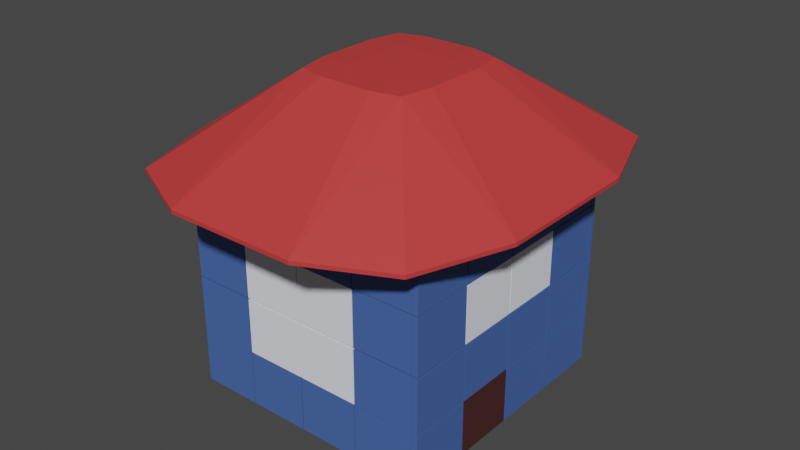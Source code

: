 # Source: house05.blend  (saved by Blender 2.81.16; exported with 4.5.12 LTS)
import bpy
from mathutils import Matrix  # noqa: F401  (used for matrix-valued properties, if any)

bpy.ops.wm.read_factory_settings(use_empty=True)
scene = bpy.context.scene
scene.name = 'Scene'

# ---- collections
col_collection = bpy.data.collections.new('Collection'); scene.collection.children.link(col_collection)

# ---- materials (node trees are filled in below, after node groups)
mat_door = bpy.data.materials.new('Door')
mat_door.use_transparent_shadow = False
mat_house = bpy.data.materials.new('House')
mat_house.use_transparent_shadow = False
mat_window = bpy.data.materials.new('Window')
mat_window.use_transparent_shadow = False
mat_roof = bpy.data.materials.new('Roof')
mat_roof.use_transparent_shadow = False

# ---- material node trees
mat_door.use_nodes = True; mat_door.node_tree.nodes.clear()
_N = mat_door.node_tree.nodes; _L = mat_door.node_tree.links
n0 = _N.new('ShaderNodeOutputMaterial'); n0.name = 'Material Output'; n0.location = (300, 300)
n1 = _N.new('ShaderNodeBsdfPrincipled'); n1.name = 'Principled BSDF'; n1.location = (10, 300)
n1.distribution = 'GGX'
n1.subsurface_method = 'BURLEY'
n1.inputs[0].default_value = (0.06681, 0.02014, 0.01848, 1.0)
n1.inputs[3].default_value = 1.45
n1.inputs[27].default_value = (0.0, 0.0, 0.0, 1.0)
n1.inputs[28].default_value = 1.0
_L.new(n1.outputs[0], n0.inputs[0])
n0.is_active_output = True
mat_house.use_nodes = True; mat_house.node_tree.nodes.clear()
_N = mat_house.node_tree.nodes; _L = mat_house.node_tree.links
n0 = _N.new('ShaderNodeOutputMaterial'); n0.name = 'Material Output'; n0.location = (300, 300)
n1 = _N.new('ShaderNodeBsdfPrincipled'); n1.name = 'Principled BSDF'; n1.location = (10, 300)
n1.distribution = 'GGX'
n1.subsurface_method = 'BURLEY'
n1.inputs[0].default_value = (0.06075, 0.1286, 0.3931, 1.0)
n1.inputs[3].default_value = 1.45
n1.inputs[27].default_value = (0.0, 0.0, 0.0, 1.0)
n1.inputs[28].default_value = 1.0
_L.new(n1.outputs[0], n0.inputs[0])
n0.is_active_output = True
mat_window.use_nodes = True; mat_window.node_tree.nodes.clear()
_N = mat_window.node_tree.nodes; _L = mat_window.node_tree.links
n0 = _N.new('ShaderNodeOutputMaterial'); n0.name = 'Material Output'; n0.location = (300, 300)
n1 = _N.new('ShaderNodeBsdfPrincipled'); n1.name = 'Principled BSDF'; n1.location = (10, 300)
n1.distribution = 'GGX'
n1.subsurface_method = 'BURLEY'
n1.inputs[0].default_value = (0.8761, 0.9062, 1.0, 1.0)
n1.inputs[3].default_value = 1.45
n1.inputs[27].default_value = (0.0, 0.0, 0.0, 1.0)
n1.inputs[28].default_value = 1.0
_L.new(n1.outputs[0], n0.inputs[0])
n0.is_active_output = True
mat_roof.use_nodes = True; mat_roof.node_tree.nodes.clear()
_N = mat_roof.node_tree.nodes; _L = mat_roof.node_tree.links
n0 = _N.new('ShaderNodeOutputMaterial'); n0.name = 'Material Output'; n0.location = (300, 300)
n1 = _N.new('ShaderNodeBsdfPrincipled'); n1.name = 'Principled BSDF'; n1.location = (10, 300)
n1.distribution = 'GGX'
n1.subsurface_method = 'BURLEY'
n1.inputs[0].default_value = (0.6038, 0.04497, 0.04497, 1.0)
n1.inputs[3].default_value = 1.45
n1.inputs[27].default_value = (0.0, 0.0, 0.0, 1.0)
n1.inputs[28].default_value = 1.0
_L.new(n1.outputs[0], n0.inputs[0])
n0.is_active_output = True

# ---- world
world_world = bpy.data.worlds.new('World'); scene.world = world_world
world_world.use_nodes = True; world_world.node_tree.nodes.clear()
_N = world_world.node_tree.nodes; _L = world_world.node_tree.links
n0 = _N.new('ShaderNodeOutputWorld'); n0.name = 'World Output'; n0.location = (300, 300)
n1 = _N.new('ShaderNodeBackground'); n1.name = 'Background'; n1.location = (10, 300)
n1.inputs[0].default_value = (0.05088, 0.05088, 0.05088, 1.0)
_L.new(n1.outputs[0], n0.inputs[0])
n0.is_active_output = True
world_world.color = (0.05088, 0.05088, 0.05088)
world_world.use_sun_shadow = False
world_world.sun_shadow_jitter_overblur = 0.0

# ---- meshes
me_cube_034 = bpy.data.meshes.new('Cube.034')
me_cube_034.from_pydata([(2.162, -1.131, -2.228), (2.162, -1.131, -1.285), (2.058, -1.131, -2.228), (2.058, -1.131, -1.285), (2.162, -0.06965, -2.228), (2.162, -0.06965, -1.285), (2.058, -0.06965, -2.228), (2.058, -0.06965, -1.285), (1.008, -2.204, -2.228), (1.008, -2.204, -1.285), (1.008, -2.098, -2.228), (1.008, -2.098, -1.285), (2.053, -2.204, -2.228), (2.053, -2.204, -1.285), (2.053, -2.098, -2.228), (2.053, -2.098, -1.285), (-0.04869, -2.204, -2.228), (-0.04869, -2.204, -1.285), (-0.04869, -2.098, -2.228), (-0.04869, -2.098, -1.285), (0.996, -2.204, -2.228), (0.996, -2.204, -1.285), (0.996, -2.098, -2.228), (0.996, -2.098, -1.285), (-1.109, -2.204, -2.228), (-1.109, -2.204, -1.285), (-1.109, -2.098, -2.228), (-1.109, -2.098, -1.285), (-0.06469, -2.204, -2.228), (-0.06469, -2.204, -1.285), (-0.06469, -2.098, -2.228), (-0.06469, -2.098, -1.285), (-2.166, -2.204, -2.228), (-2.166, -2.204, -1.285), (-2.166, -2.098, -2.228), (-2.166, -2.098, -1.285), (-1.121, -2.204, -2.228), (-1.121, -2.204, -1.285), (-1.121, -2.098, -2.228), (-1.121, -2.098, -1.285), (1.008, -2.204, -1.268), (1.008, -2.204, -0.3245), (1.008, -2.098, -1.268), (1.008, -2.098, -0.3245), (2.053, -2.204, -1.268), (2.053, -2.204, -0.3245), (2.053, -2.098, -1.268), (2.053, -2.098, -0.3245), (-0.04869, -2.204, -1.268), (-0.04869, -2.204, -0.3245), (-0.04869, -2.098, -1.268), (-0.04869, -2.098, -0.3245), (0.996, -2.204, -1.268), (0.996, -2.204, -0.3245), (0.996, -2.098, -1.268), (0.996, -2.098, -0.3245), (-1.109, -2.204, -1.268), (-1.109, -2.204, -0.3245), (-1.109, -2.098, -1.268), (-1.109, -2.098, -0.3245), (-0.06469, -2.204, -1.268), (-0.06469, -2.204, -0.3245), (-0.06469, -2.098, -1.268), (-0.06469, -2.098, -0.3245), (-2.166, -2.204, -1.268), (-2.166, -2.204, -0.3245), (-2.166, -2.098, -1.268), (-2.166, -2.098, -0.3245), (-1.121, -2.204, -1.268), (-1.121, -2.204, -0.3245), (-1.121, -2.098, -1.268), (-1.121, -2.098, -0.3245), (1.008, -2.204, -0.2946), (1.008, -2.204, 0.6492), (1.008, -2.098, -0.2946), (1.008, -2.098, 0.6492), (2.053, -2.204, -0.2946), (2.053, -2.204, 0.6492), (2.053, -2.098, -0.2946), (2.053, -2.098, 0.6492), (-0.04869, -2.204, -0.2946), (-0.04869, -2.204, 0.6492), (-0.04869, -2.098, -0.2946), (-0.04869, -2.098, 0.6492), (0.996, -2.204, -0.2946), (0.996, -2.204, 0.6492), (0.996, -2.098, -0.2946), (0.996, -2.098, 0.6492), (-1.109, -2.204, -0.2946), (-1.109, -2.204, 0.6492), (-1.109, -2.098, -0.2946), (-1.109, -2.098, 0.6492), (-0.06469, -2.204, -0.2946), (-0.06469, -2.204, 0.6492), (-0.06469, -2.098, -0.2946), (-0.06469, -2.098, 0.6492), (-2.166, -2.204, -0.2946), (-2.166, -2.204, 0.6492), (-2.166, -2.098, -0.2946), (-2.166, -2.098, 0.6492), (-1.121, -2.204, -0.2946), (-1.121, -2.204, 0.6492), (-1.121, -2.098, -0.2946), (-1.121, -2.098, 0.6492), (1.008, -2.204, 0.6655), (1.008, -2.204, 1.609), (1.008, -2.098, 0.6655), (1.008, -2.098, 1.609), (2.053, -2.204, 0.6655), (2.053, -2.204, 1.609), (2.053, -2.098, 0.6655), (2.053, -2.098, 1.609), (-0.04869, -2.204, 0.6655), (-0.04869, -2.204, 1.609), (-0.04869, -2.098, 0.6655), (-0.04869, -2.098, 1.609), (0.996, -2.204, 0.6655), (0.996, -2.204, 1.609), (0.996, -2.098, 0.6655), (0.996, -2.098, 1.609), (-1.109, -2.204, 0.6655), (-1.109, -2.204, 1.609), (-1.109, -2.098, 0.6655), (-1.109, -2.098, 1.609), (-0.06469, -2.204, 0.6655), (-0.06469, -2.204, 1.609), (-0.06469, -2.098, 0.6655), (-0.06469, -2.098, 1.609), (-2.166, -2.204, 0.6655), (-2.166, -2.204, 1.609), (-2.166, -2.098, 0.6655), (-2.166, -2.098, 1.609), (-1.121, -2.204, 0.6655), (-1.121, -2.204, 1.609), (-1.121, -2.098, 0.6655), (-1.121, -2.098, 1.609), (2.162, 1.02, -2.228), (2.162, 1.02, -1.285), (2.058, 1.02, -2.228), (2.058, 1.02, -1.285), (2.162, 2.081, -2.228), (2.162, 2.081, -1.285), (2.058, 2.081, -2.228), (2.058, 2.081, -1.285), (2.162, -0.0534, -2.228), (2.162, -0.0534, -1.285), (2.058, -0.0534, -2.228), (2.058, -0.0534, -1.285), (2.162, 1.007, -2.228), (2.162, 1.007, -1.285), (2.058, 1.007, -2.228), (2.058, 1.007, -1.285), (2.162, -2.204, -2.228), (2.162, -2.204, -1.285), (2.058, -2.204, -2.228), (2.058, -2.204, -1.285), (2.162, -1.143, -2.228), (2.162, -1.143, -1.285), (2.058, -1.143, -2.228), (2.058, -1.143, -1.285), (2.162, 1.02, -1.268), (2.162, 1.02, -0.3245), (2.058, 1.02, -1.268), (2.058, 1.02, -0.3245), (2.162, 2.081, -1.268), (2.162, 2.081, -0.3245), (2.058, 2.081, -1.268), (2.058, 2.081, -0.3245), (2.162, -0.0534, -1.268), (2.162, -0.0534, -0.3245), (2.058, -0.0534, -1.268), (2.058, -0.0534, -0.3245), (2.162, 1.007, -1.268), (2.162, 1.007, -0.3245), (2.058, 1.007, -1.268), (2.058, 1.007, -0.3245), (2.162, -1.131, -1.268), (2.162, -1.131, -0.3245), (2.058, -1.131, -1.268), (2.058, -1.131, -0.3245), (2.162, -0.06965, -1.268), (2.162, -0.06965, -0.3245), (2.058, -0.06965, -1.268), (2.058, -0.06965, -0.3245), (2.162, -2.204, -1.268), (2.162, -2.204, -0.3245), (2.058, -2.204, -1.268), (2.058, -2.204, -0.3245), (2.162, -1.143, -1.268), (2.162, -1.143, -0.3245), (2.058, -1.143, -1.268), (2.058, -1.143, -0.3245), (2.162, 1.02, -0.2946), (2.162, 1.02, 0.6492), (2.058, 1.02, -0.2946), (2.058, 1.02, 0.6492), (2.162, 2.081, -0.2946), (2.162, 2.081, 0.6492), (2.058, 2.081, -0.2946), (2.058, 2.081, 0.6492), (2.162, -0.0534, -0.2946), (2.162, -0.0534, 0.6492), (2.058, -0.0534, -0.2946), (2.058, -0.0534, 0.6492), (2.162, 1.007, -0.2946), (2.162, 1.007, 0.6492), (2.058, 1.007, -0.2946), (2.058, 1.007, 0.6492), (2.162, -1.131, -0.2946), (2.162, -1.131, 0.6492), (2.058, -1.131, -0.2946), (2.058, -1.131, 0.6492), (2.162, -0.06965, -0.2946), (2.162, -0.06965, 0.6492), (2.058, -0.06965, -0.2946), (2.058, -0.06965, 0.6492), (2.162, -2.204, -0.2946), (2.162, -2.204, 0.6492), (2.058, -2.204, -0.2946), (2.058, -2.204, 0.6492), (2.162, -1.143, -0.2946), (2.162, -1.143, 0.6492), (2.058, -1.143, -0.2946), (2.058, -1.143, 0.6492), (2.162, 1.02, 0.6655), (2.162, 1.02, 1.609), (2.058, 1.02, 0.6655), (2.058, 1.02, 1.609), (2.162, 2.081, 0.6655), (2.162, 2.081, 1.609), (2.058, 2.081, 0.6655), (2.058, 2.081, 1.609), (2.162, -0.0534, 0.6655), (2.162, -0.0534, 1.609), (2.058, -0.0534, 0.6655), (2.058, -0.0534, 1.609), (2.162, 1.007, 0.6655), (2.162, 1.007, 1.609), (2.058, 1.007, 0.6655), (2.058, 1.007, 1.609), (2.162, -1.131, 0.6655), (2.162, -1.131, 1.609), (2.058, -1.131, 0.6655), (2.058, -1.131, 1.609), (2.162, -0.06965, 0.6655), (2.162, -0.06965, 1.609), (2.058, -0.06965, 0.6655), (2.058, -0.06965, 1.609), (2.162, -2.204, 0.6655), (2.162, -2.204, 1.609), (2.058, -2.204, 0.6655), (2.058, -2.204, 1.609), (2.162, -1.143, 0.6655), (2.162, -1.143, 1.609), (2.058, -1.143, 0.6655), (2.058, -1.143, 1.609), (-1.012, 2.202, -2.228), (-1.012, 2.202, -1.285), (-1.012, 2.096, -2.228), (-1.012, 2.096, -1.285), (-2.057, 2.202, -2.228), (-2.057, 2.202, -1.285), (-2.057, 2.096, -2.228), (-2.057, 2.096, -1.285), (0.04479, 2.202, -2.228), (0.04479, 2.202, -1.285), (0.04479, 2.096, -2.228), (0.04479, 2.096, -1.285), (-0.9999, 2.202, -2.228), (-0.9999, 2.202, -1.285), (-0.9999, 2.096, -2.228), (-0.9999, 2.096, -1.285), (1.105, 2.202, -2.228), (1.105, 2.202, -1.285), (1.105, 2.096, -2.228), (1.105, 2.096, -1.285), (0.06079, 2.202, -2.228), (0.06079, 2.202, -1.285), (0.06079, 2.096, -2.228), (0.06079, 2.096, -1.285), (2.162, 2.202, -2.228), (2.162, 2.202, -1.285), (2.162, 2.096, -2.228), (2.162, 2.096, -1.285), (1.118, 2.202, -2.228), (1.118, 2.202, -1.285), (1.118, 2.096, -2.228), (1.118, 2.096, -1.285), (-1.012, 2.202, -1.268), (-1.012, 2.202, -0.3245), (-1.012, 2.096, -1.268), (-1.012, 2.096, -0.3245), (-2.057, 2.202, -1.268), (-2.057, 2.202, -0.3245), (-2.057, 2.096, -1.268), (-2.057, 2.096, -0.3245), (0.04479, 2.202, -1.268), (0.04479, 2.202, -0.3245), (0.04479, 2.096, -1.268), (0.04479, 2.096, -0.3245), (-0.9999, 2.202, -1.268), (-0.9999, 2.202, -0.3245), (-0.9999, 2.096, -1.268), (-0.9999, 2.096, -0.3245), (1.105, 2.202, -1.268), (1.105, 2.202, -0.3245), (1.105, 2.096, -1.268), (1.105, 2.096, -0.3245), (0.06079, 2.202, -1.268), (0.06079, 2.202, -0.3245), (0.06079, 2.096, -1.268), (0.06079, 2.096, -0.3245), (2.162, 2.202, -1.268), (2.162, 2.202, -0.3245), (2.162, 2.096, -1.268), (2.162, 2.096, -0.3245), (1.118, 2.202, -1.268), (1.118, 2.202, -0.3245), (1.118, 2.096, -1.268), (1.118, 2.096, -0.3245), (-1.012, 2.202, -0.2946), (-1.012, 2.202, 0.6492), (-1.012, 2.096, -0.2946), (-1.012, 2.096, 0.6492), (-2.057, 2.202, -0.2946), (-2.057, 2.202, 0.6492), (-2.057, 2.096, -0.2946), (-2.057, 2.096, 0.6492), (0.04479, 2.202, -0.2946), (0.04479, 2.202, 0.6492), (0.04479, 2.096, -0.2946), (0.04479, 2.096, 0.6492), (-0.9999, 2.202, -0.2946), (-0.9999, 2.202, 0.6492), (-0.9999, 2.096, -0.2946), (-0.9999, 2.096, 0.6492), (1.105, 2.202, -0.2946), (1.105, 2.202, 0.6492), (1.105, 2.096, -0.2946), (1.105, 2.096, 0.6492), (0.06079, 2.202, -0.2946), (0.06079, 2.202, 0.6492), (0.06079, 2.096, -0.2946), (0.06079, 2.096, 0.6492), (2.162, 2.202, -0.2946), (2.162, 2.202, 0.6492), (2.162, 2.096, -0.2946), (2.162, 2.096, 0.6492), (1.118, 2.202, -0.2946), (1.118, 2.202, 0.6492), (1.118, 2.096, -0.2946), (1.118, 2.096, 0.6492), (-1.012, 2.202, 0.6655), (-1.012, 2.202, 1.609), (-1.012, 2.096, 0.6655), (-1.012, 2.096, 1.609), (-2.057, 2.202, 0.6655), (-2.057, 2.202, 1.609), (-2.057, 2.096, 0.6655), (-2.057, 2.096, 1.609), (0.04479, 2.202, 0.6655), (0.04479, 2.202, 1.609), (0.04479, 2.096, 0.6655), (0.04479, 2.096, 1.609), (-0.9999, 2.202, 0.6655), (-0.9999, 2.202, 1.609), (-0.9999, 2.096, 0.6655), (-0.9999, 2.096, 1.609), (1.105, 2.202, 0.6655), (1.105, 2.202, 1.609), (1.105, 2.096, 0.6655), (1.105, 2.096, 1.609), (0.06079, 2.202, 0.6655), (0.06079, 2.202, 1.609), (0.06079, 2.096, 0.6655), (0.06079, 2.096, 1.609), (2.162, 2.202, 0.6655), (2.162, 2.202, 1.609), (2.162, 2.096, 0.6655), (2.162, 2.096, 1.609), (1.118, 2.202, 0.6655), (1.118, 2.202, 1.609), (1.118, 2.096, 0.6655), (1.118, 2.096, 1.609), (-2.166, -1.022, -2.228), (-2.166, -1.022, -1.285), (-2.062, -1.022, -2.228), (-2.062, -1.022, -1.285), (-2.166, -2.083, -2.228), (-2.166, -2.083, -1.285), (-2.062, -2.083, -2.228), (-2.062, -2.083, -1.285), (-2.166, 0.05115, -2.228), (-2.166, 0.05115, -1.285), (-2.062, 0.05115, -2.228), (-2.062, 0.05115, -1.285), (-2.166, -1.01, -2.228), (-2.166, -1.01, -1.285), (-2.062, -1.01, -2.228), (-2.062, -1.01, -1.285), (-2.166, 1.128, -2.228), (-2.166, 1.128, -1.285), (-2.062, 1.128, -2.228), (-2.062, 1.128, -1.285), (-2.166, 0.0674, -2.228), (-2.166, 0.0674, -1.285), (-2.062, 0.0674, -2.228), (-2.062, 0.0674, -1.285), (-2.166, 2.201, -2.228), (-2.166, 2.201, -1.285), (-2.062, 2.201, -2.228), (-2.062, 2.201, -1.285), (-2.166, 1.141, -2.228), (-2.166, 1.141, -1.285), (-2.062, 1.141, -2.228), (-2.062, 1.141, -1.285), (-2.166, -1.022, -1.268), (-2.166, -1.022, -0.3245), (-2.062, -1.022, -1.268), (-2.062, -1.022, -0.3245), (-2.166, -2.083, -1.268), (-2.166, -2.083, -0.3245), (-2.062, -2.083, -1.268), (-2.062, -2.083, -0.3245), (-2.166, 0.05115, -1.268), (-2.166, 0.05115, -0.3245), (-2.062, 0.05115, -1.268), (-2.062, 0.05115, -0.3245), (-2.166, -1.01, -1.268), (-2.166, -1.01, -0.3245), (-2.062, -1.01, -1.268), (-2.062, -1.01, -0.3245), (-2.166, 1.128, -1.268), (-2.166, 1.128, -0.3245), (-2.062, 1.128, -1.268), (-2.062, 1.128, -0.3245), (-2.166, 0.0674, -1.268), (-2.166, 0.0674, -0.3245), (-2.062, 0.0674, -1.268), (-2.062, 0.0674, -0.3245), (-2.166, 2.201, -1.268), (-2.166, 2.201, -0.3245), (-2.062, 2.201, -1.268), (-2.062, 2.201, -0.3245), (-2.166, 1.141, -1.268), (-2.166, 1.141, -0.3245), (-2.062, 1.141, -1.268), (-2.062, 1.141, -0.3245), (-2.166, -1.022, -0.2946), (-2.166, -1.022, 0.6492), (-2.062, -1.022, -0.2946), (-2.062, -1.022, 0.6492), (-2.166, -2.083, -0.2946), (-2.166, -2.083, 0.6492), (-2.062, -2.083, -0.2946), (-2.062, -2.083, 0.6492), (-2.166, 0.05115, -0.2946), (-2.166, 0.05115, 0.6492), (-2.062, 0.05115, -0.2946), (-2.062, 0.05115, 0.6492), (-2.166, -1.01, -0.2946), (-2.166, -1.01, 0.6492), (-2.062, -1.01, -0.2946), (-2.062, -1.01, 0.6492), (-2.166, 1.128, -0.2946), (-2.166, 1.128, 0.6492), (-2.062, 1.128, -0.2946), (-2.062, 1.128, 0.6492), (-2.166, 0.0674, -0.2946), (-2.166, 0.0674, 0.6492), (-2.062, 0.0674, -0.2946), (-2.062, 0.0674, 0.6492), (-2.166, 2.201, -0.2946), (-2.166, 2.201, 0.6492), (-2.062, 2.201, -0.2946), (-2.062, 2.201, 0.6492), (-2.166, 1.141, -0.2946), (-2.166, 1.141, 0.6492), (-2.062, 1.141, -0.2946), (-2.062, 1.141, 0.6492), (-2.166, -1.022, 0.6655), (-2.166, -1.022, 1.609), (-2.062, -1.022, 0.6655), (-2.062, -1.022, 1.609), (-2.166, -2.083, 0.6655), (-2.166, -2.083, 1.609), (-2.062, -2.083, 0.6655), (-2.062, -2.083, 1.609), (-2.166, 0.05115, 0.6655), (-2.166, 0.05115, 1.609), (-2.062, 0.05115, 0.6655), (-2.062, 0.05115, 1.609), (-2.166, -1.01, 0.6655), (-2.166, -1.01, 1.609), (-2.062, -1.01, 0.6655), (-2.062, -1.01, 1.609), (-2.166, 1.128, 0.6655), (-2.166, 1.128, 1.609), (-2.062, 1.128, 0.6655), (-2.062, 1.128, 1.609), (-2.166, 0.0674, 0.6655), (-2.166, 0.0674, 1.609), (-2.062, 0.0674, 0.6655), (-2.062, 0.0674, 1.609), (-2.166, 2.201, 0.6655), (-2.166, 2.201, 1.609), (-2.062, 2.201, 0.6655), (-2.062, 2.201, 1.609), (-2.166, 1.141, 0.6655), (-2.166, 1.141, 1.609), (-2.062, 1.141, 0.6655), (-2.062, 1.141, 1.609), (-1.092, -3.469, 1.671), (-2.432, -1.273, 1.57), (-2.432, -2.826, 1.608), (-2.186, -2.541, 1.577), (-1.092, -2.826, 1.57), (-2.987, -1.273, 1.608), (-1.092, -3.469, 1.608), (-1.092, -1.273, 1.554), (-1.092, -1.273, 1.554), (-1.092, -3.469, 1.608), (-2.987, -1.273, 1.608), (-1.092, -3.469, 1.671), (-0.4484, -0.5271, 3.092), (-2.987, -1.273, 1.671), (-1.092, 1.287, 1.554), (-2.987, 1.287, 1.608), (-1.092, 3.483, 1.608), (-0.4484, 0.5414, 3.092), (-1.092, 3.483, 1.671), (-2.987, 1.287, 1.671), (1.117, -1.273, 1.554), (3.011, -1.273, 1.608), (1.117, -3.469, 1.608), (0.4734, -0.5271, 3.092), (1.117, -3.469, 1.671), (3.011, -1.273, 1.671), (1.117, 1.287, 1.554), (1.117, 3.483, 1.608), (3.011, 1.287, 1.608), (0.4734, 0.5414, 3.092), (3.011, 1.287, 1.671), (1.117, 3.483, 1.671), (-0.4484, -0.5271, 3.092), (-2.987, -1.273, 1.671), (-0.4484, -1.175, 3.076), (-0.9051, -1.056, 3.069), (-1.008, -0.5271, 3.076), (-2.432, -2.826, 1.671), (-1.092, 1.287, 1.554), (-2.987, 1.287, 1.608), (-1.092, 3.483, 1.608), (-2.432, 1.287, 1.57), (-2.186, 2.555, 1.577), (-2.432, 2.84, 1.608), (-1.092, 2.84, 1.57), (-0.4484, 0.5414, 3.092), (-1.092, 3.483, 1.671), (-2.987, 1.287, 1.671), (-0.4484, 1.19, 3.076), (-0.9051, 1.071, 3.069), (-2.432, 2.84, 1.671), (-1.008, 0.5414, 3.076), (1.117, -1.273, 1.554), (3.011, -1.273, 1.608), (1.117, -3.469, 1.608), (2.457, -1.273, 1.57), (2.211, -2.541, 1.577), (2.457, -2.826, 1.608), (1.117, -2.826, 1.57), (0.4734, -0.5271, 3.092), (1.117, -3.469, 1.671), (3.011, -1.273, 1.671), (0.4734, -1.175, 3.076), (0.9301, -1.056, 3.069), (2.457, -2.826, 1.671), (1.033, -0.5271, 3.076), (1.117, 1.287, 1.554), (1.117, 3.483, 1.608), (3.011, 1.287, 1.608), (1.117, 2.84, 1.57), (2.211, 2.555, 1.577), (2.457, 2.84, 1.608), (2.457, 1.287, 1.57), (0.4734, 0.5414, 3.092), (3.011, 1.287, 1.671), (1.117, 3.483, 1.671), (1.033, 0.5414, 3.076), (0.9301, 1.071, 3.069), (2.457, 2.84, 1.671), (0.4734, 1.19, 3.076)], [], [(0, 1, 3, 2), (2, 3, 7, 6), (6, 7, 5, 4), (4, 5, 1, 0), (2, 6, 4, 0), (7, 3, 1, 5), (8, 9, 11, 10), (10, 11, 15, 14), (14, 15, 13, 12), (12, 13, 9, 8), (10, 14, 12, 8), (15, 11, 9, 13), (16, 17, 19, 18), (18, 19, 23, 22), (22, 23, 21, 20), (20, 21, 17, 16), (18, 22, 20, 16), (23, 19, 17, 21), (24, 25, 27, 26), (26, 27, 31, 30), (30, 31, 29, 28), (28, 29, 25, 24), (26, 30, 28, 24), (31, 27, 25, 29), (32, 33, 35, 34), (34, 35, 39, 38), (38, 39, 37, 36), (36, 37, 33, 32), (34, 38, 36, 32), (39, 35, 33, 37), (40, 41, 43, 42), (42, 43, 47, 46), (46, 47, 45, 44), (44, 45, 41, 40), (42, 46, 44, 40), (47, 43, 41, 45), (48, 49, 51, 50), (50, 51, 55, 54), (54, 55, 53, 52), (52, 53, 49, 48), (50, 54, 52, 48), (55, 51, 49, 53), (56, 57, 59, 58), (58, 59, 63, 62), (62, 63, 61, 60), (60, 61, 57, 56), (58, 62, 60, 56), (63, 59, 57, 61), (64, 65, 67, 66), (66, 67, 71, 70), (70, 71, 69, 68), (68, 69, 65, 64), (66, 70, 68, 64), (71, 67, 65, 69), (72, 73, 75, 74), (74, 75, 79, 78), (78, 79, 77, 76), (76, 77, 73, 72), (74, 78, 76, 72), (79, 75, 73, 77), (80, 81, 83, 82), (82, 83, 87, 86), (86, 87, 85, 84), (84, 85, 81, 80), (82, 86, 84, 80), (87, 83, 81, 85), (88, 89, 91, 90), (90, 91, 95, 94), (94, 95, 93, 92), (92, 93, 89, 88), (90, 94, 92, 88), (95, 91, 89, 93), (96, 97, 99, 98), (98, 99, 103, 102), (102, 103, 101, 100), (100, 101, 97, 96), (98, 102, 100, 96), (103, 99, 97, 101), (104, 105, 107, 106), (106, 107, 111, 110), (110, 111, 109, 108), (108, 109, 105, 104), (106, 110, 108, 104), (111, 107, 105, 109), (112, 113, 115, 114), (114, 115, 119, 118), (118, 119, 117, 116), (116, 117, 113, 112), (114, 118, 116, 112), (119, 115, 113, 117), (120, 121, 123, 122), (122, 123, 127, 126), (126, 127, 125, 124), (124, 125, 121, 120), (122, 126, 124, 120), (127, 123, 121, 125), (128, 129, 131, 130), (130, 131, 135, 134), (134, 135, 133, 132), (132, 133, 129, 128), (130, 134, 132, 128), (135, 131, 129, 133), (136, 137, 139, 138), (138, 139, 143, 142), (142, 143, 141, 140), (140, 141, 137, 136), (138, 142, 140, 136), (143, 139, 137, 141), (144, 145, 147, 146), (146, 147, 151, 150), (150, 151, 149, 148), (148, 149, 145, 144), (146, 150, 148, 144), (151, 147, 145, 149), (152, 153, 155, 154), (154, 155, 159, 158), (158, 159, 157, 156), (156, 157, 153, 152), (154, 158, 156, 152), (159, 155, 153, 157), (160, 161, 163, 162), (162, 163, 167, 166), (166, 167, 165, 164), (164, 165, 161, 160), (162, 166, 164, 160), (167, 163, 161, 165), (168, 169, 171, 170), (170, 171, 175, 174), (174, 175, 173, 172), (172, 173, 169, 168), (170, 174, 172, 168), (175, 171, 169, 173), (176, 177, 179, 178), (178, 179, 183, 182), (182, 183, 181, 180), (180, 181, 177, 176), (178, 182, 180, 176), (183, 179, 177, 181), (184, 185, 187, 186), (186, 187, 191, 190), (190, 191, 189, 188), (188, 189, 185, 184), (186, 190, 188, 184), (191, 187, 185, 189), (192, 193, 195, 194), (194, 195, 199, 198), (198, 199, 197, 196), (196, 197, 193, 192), (194, 198, 196, 192), (199, 195, 193, 197), (200, 201, 203, 202), (202, 203, 207, 206), (206, 207, 205, 204), (204, 205, 201, 200), (202, 206, 204, 200), (207, 203, 201, 205), (208, 209, 211, 210), (210, 211, 215, 214), (214, 215, 213, 212), (212, 213, 209, 208), (210, 214, 212, 208), (215, 211, 209, 213), (216, 217, 219, 218), (218, 219, 223, 222), (222, 223, 221, 220), (220, 221, 217, 216), (218, 222, 220, 216), (223, 219, 217, 221), (224, 225, 227, 226), (226, 227, 231, 230), (230, 231, 229, 228), (228, 229, 225, 224), (226, 230, 228, 224), (231, 227, 225, 229), (232, 233, 235, 234), (234, 235, 239, 238), (238, 239, 237, 236), (236, 237, 233, 232), (234, 238, 236, 232), (239, 235, 233, 237), (240, 241, 243, 242), (242, 243, 247, 246), (246, 247, 245, 244), (244, 245, 241, 240), (242, 246, 244, 240), (247, 243, 241, 245), (248, 249, 251, 250), (250, 251, 255, 254), (254, 255, 253, 252), (252, 253, 249, 248), (250, 254, 252, 248), (255, 251, 249, 253), (256, 257, 259, 258), (258, 259, 263, 262), (262, 263, 261, 260), (260, 261, 257, 256), (258, 262, 260, 256), (263, 259, 257, 261), (264, 265, 267, 266), (266, 267, 271, 270), (270, 271, 269, 268), (268, 269, 265, 264), (266, 270, 268, 264), (271, 267, 265, 269), (272, 273, 275, 274), (274, 275, 279, 278), (278, 279, 277, 276), (276, 277, 273, 272), (274, 278, 276, 272), (279, 275, 273, 277), (280, 281, 283, 282), (282, 283, 287, 286), (286, 287, 285, 284), (284, 285, 281, 280), (282, 286, 284, 280), (287, 283, 281, 285), (288, 289, 291, 290), (290, 291, 295, 294), (294, 295, 293, 292), (292, 293, 289, 288), (290, 294, 292, 288), (295, 291, 289, 293), (296, 297, 299, 298), (298, 299, 303, 302), (302, 303, 301, 300), (300, 301, 297, 296), (298, 302, 300, 296), (303, 299, 297, 301), (304, 305, 307, 306), (306, 307, 311, 310), (310, 311, 309, 308), (308, 309, 305, 304), (306, 310, 308, 304), (311, 307, 305, 309), (312, 313, 315, 314), (314, 315, 319, 318), (318, 319, 317, 316), (316, 317, 313, 312), (314, 318, 316, 312), (319, 315, 313, 317), (320, 321, 323, 322), (322, 323, 327, 326), (326, 327, 325, 324), (324, 325, 321, 320), (322, 326, 324, 320), (327, 323, 321, 325), (328, 329, 331, 330), (330, 331, 335, 334), (334, 335, 333, 332), (332, 333, 329, 328), (330, 334, 332, 328), (335, 331, 329, 333), (336, 337, 339, 338), (338, 339, 343, 342), (342, 343, 341, 340), (340, 341, 337, 336), (338, 342, 340, 336), (343, 339, 337, 341), (344, 345, 347, 346), (346, 347, 351, 350), (350, 351, 349, 348), (348, 349, 345, 344), (346, 350, 348, 344), (351, 347, 345, 349), (352, 353, 355, 354), (354, 355, 359, 358), (358, 359, 357, 356), (356, 357, 353, 352), (354, 358, 356, 352), (359, 355, 353, 357), (360, 361, 363, 362), (362, 363, 367, 366), (366, 367, 365, 364), (364, 365, 361, 360), (362, 366, 364, 360), (367, 363, 361, 365), (368, 369, 371, 370), (370, 371, 375, 374), (374, 375, 373, 372), (372, 373, 369, 368), (370, 374, 372, 368), (375, 371, 369, 373), (376, 377, 379, 378), (378, 379, 383, 382), (382, 383, 381, 380), (380, 381, 377, 376), (378, 382, 380, 376), (383, 379, 377, 381), (384, 385, 387, 386), (386, 387, 391, 390), (390, 391, 389, 388), (388, 389, 385, 384), (386, 390, 388, 384), (391, 387, 385, 389), (392, 393, 395, 394), (394, 395, 399, 398), (398, 399, 397, 396), (396, 397, 393, 392), (394, 398, 396, 392), (399, 395, 393, 397), (400, 401, 403, 402), (402, 403, 407, 406), (406, 407, 405, 404), (404, 405, 401, 400), (402, 406, 404, 400), (407, 403, 401, 405), (408, 409, 411, 410), (410, 411, 415, 414), (414, 415, 413, 412), (412, 413, 409, 408), (410, 414, 412, 408), (415, 411, 409, 413), (416, 417, 419, 418), (418, 419, 423, 422), (422, 423, 421, 420), (420, 421, 417, 416), (418, 422, 420, 416), (423, 419, 417, 421), (424, 425, 427, 426), (426, 427, 431, 430), (430, 431, 429, 428), (428, 429, 425, 424), (426, 430, 428, 424), (431, 427, 425, 429), (432, 433, 435, 434), (434, 435, 439, 438), (438, 439, 437, 436), (436, 437, 433, 432), (434, 438, 436, 432), (439, 435, 433, 437), (440, 441, 443, 442), (442, 443, 447, 446), (446, 447, 445, 444), (444, 445, 441, 440), (442, 446, 444, 440), (447, 443, 441, 445), (448, 449, 451, 450), (450, 451, 455, 454), (454, 455, 453, 452), (452, 453, 449, 448), (450, 454, 452, 448), (455, 451, 449, 453), (456, 457, 459, 458), (458, 459, 463, 462), (462, 463, 461, 460), (460, 461, 457, 456), (458, 462, 460, 456), (463, 459, 457, 461), (464, 465, 467, 466), (466, 467, 471, 470), (470, 471, 469, 468), (468, 469, 465, 464), (466, 470, 468, 464), (471, 467, 465, 469), (472, 473, 475, 474), (474, 475, 479, 478), (478, 479, 477, 476), (476, 477, 473, 472), (474, 478, 476, 472), (479, 475, 473, 477), (480, 481, 483, 482), (482, 483, 487, 486), (486, 487, 485, 484), (484, 485, 481, 480), (482, 486, 484, 480), (487, 483, 481, 485), (488, 489, 491, 490), (490, 491, 495, 494), (494, 495, 493, 492), (492, 493, 489, 488), (490, 494, 492, 488), (495, 491, 489, 493), (496, 497, 499, 498), (498, 499, 503, 502), (502, 503, 501, 500), (500, 501, 497, 496), (498, 502, 500, 496), (503, 499, 497, 501), (504, 505, 507, 506), (506, 507, 511, 510), (510, 511, 509, 508), (508, 509, 505, 504), (506, 510, 508, 504), (511, 507, 505, 509), (534, 536, 523, 521), (540, 542, 537, 533), (519, 516, 515, 513), (541, 529, 524, 535), (522, 525, 531, 527), (528, 530, 543, 539), (537, 542, 586, 573), (527, 531, 559, 551), (535, 524, 544, 571), (542, 540, 580, 586), (521, 523, 512, 518), (534, 521, 518, 566), (543, 530, 558, 587), (522, 527, 551, 517), (541, 535, 571, 585), (530, 528, 552, 558), (540, 533, 565, 580), (531, 525, 545, 559), (520, 532, 564, 519), (529, 541, 585, 557), (526, 520, 519, 550), (533, 537, 573, 565), (528, 539, 579, 552), (532, 538, 578, 564), (524, 529, 557, 544), (523, 536, 572, 512), (539, 543, 587, 579), (525, 522, 517, 545), (536, 534, 566, 572), (538, 526, 550, 578), (526, 538, 532, 520), (518, 514, 515, 516), (517, 513, 515, 514), (512, 546, 547, 549), (544, 548, 547, 546), (545, 549, 547, 548), (550, 553, 554, 556), (551, 555, 554, 553), (552, 556, 554, 555), (557, 560, 561, 563), (558, 562, 561, 560), (559, 563, 561, 562), (564, 567, 568, 570), (565, 569, 568, 567), (566, 570, 568, 569), (571, 574, 575, 577), (572, 576, 575, 574), (573, 577, 575, 576), (578, 581, 582, 584), (579, 583, 582, 581), (580, 584, 582, 583), (585, 588, 589, 591), (586, 590, 589, 588), (587, 591, 589, 590), (550, 519, 513, 553), (553, 513, 517, 551), (518, 512, 549, 514), (514, 549, 545, 517), (544, 557, 563, 548), (548, 563, 559, 545), (558, 552, 555, 562), (562, 555, 551, 559), (578, 550, 556, 581), (581, 556, 552, 579), (557, 585, 591, 560), (560, 591, 587, 558), (586, 580, 583, 590), (590, 583, 579, 587), (564, 578, 584, 567), (567, 584, 580, 565), (585, 571, 577, 588), (588, 577, 573, 586), (572, 566, 569, 576), (576, 569, 565, 573), (519, 564, 570, 516), (516, 570, 566, 518), (571, 544, 546, 574), (574, 546, 512, 572)])
me_cube_034.polygons.foreach_set('material_index', [0, 0, 0, 0, 0, 0, 1, 1, 1, 1, 1, 1, 1, 1, 1, 1, 1, 1, 1, 1, 1, 1, 1, 1, 1, 1, 1, 1, 1, 1, 1, 1, 1, 1, 1, 1, 2, 2, 2, 2, 2, 2, 2, 2, 2, 2, 2, 2, 1, 1, 1, 1, 1, 1, 1, 1, 1, 1, 1, 1, 2, 2, 2, 2, 2, 2, 2, 2, 2, 2, 2, 2, 1, 1, 1, 1, 1, 1, 1, 1, 1, 1, 1, 1, 1, 1, 1, 1, 1, 1, 1, 1, 1, 1, 1, 1, 1, 1, 1, 1, 1, 1, 1, 1, 1, 1, 1, 1, 1, 1, 1, 1, 1, 1, 1, 1, 1, 1, 1, 1, 1, 1, 1, 1, 1, 1, 1, 1, 1, 1, 1, 1, 1, 1, 1, 1, 1, 1, 1, 1, 1, 1, 1, 1, 1, 1, 1, 1, 1, 1, 2, 2, 2, 2, 2, 2, 2, 2, 2, 2, 2, 2, 1, 1, 1, 1, 1, 1, 1, 1, 1, 1, 1, 1, 1, 1, 1, 1, 1, 1, 1, 1, 1, 1, 1, 1, 1, 1, 1, 1, 1, 1, 1, 1, 1, 1, 1, 1, 1, 1, 1, 1, 1, 1, 1, 1, 1, 1, 1, 1, 1, 1, 1, 1, 1, 1, 1, 1, 1, 1, 1, 1, 2, 2, 2, 2, 2, 2, 2, 2, 2, 2, 2, 2, 1, 1, 1, 1, 1, 1, 1, 1, 1, 1, 1, 1, 2, 2, 2, 2, 2, 2, 2, 2, 2, 2, 2, 2, 1, 1, 1, 1, 1, 1, 1, 1, 1, 1, 1, 1, 1, 1, 1, 1, 1, 1, 1, 1, 1, 1, 1, 1, 1, 1, 1, 1, 1, 1, 1, 1, 1, 1, 1, 1, 1, 1, 1, 1, 1, 1, 1, 1, 1, 1, 1, 1, 1, 1, 1, 1, 1, 1, 1, 1, 1, 1, 1, 1, 2, 2, 2, 2, 2, 2, 2, 2, 2, 2, 2, 2, 1, 1, 1, 1, 1, 1, 1, 1, 1, 1, 1, 1, 2, 2, 2, 2, 2, 2, 2, 2, 2, 2, 2, 2, 1, 1, 1, 1, 1, 1, 1, 1, 1, 1, 1, 1, 1, 1, 1, 1, 1, 1, 1, 1, 1, 1, 1, 1, 1, 1, 1, 1, 1, 1, 3, 3, 3, 3, 3, 3, 3, 3, 3, 3, 3, 3, 3, 3, 3, 3, 3, 3, 3, 3, 3, 3, 3, 3, 3, 3, 3, 3, 3, 3, 3, 3, 3, 3, 3, 3, 3, 3, 3, 3, 3, 3, 3, 3, 3, 3, 3, 3, 3, 3, 3, 3, 3, 3, 3, 3, 3, 3, 3, 3, 3, 3, 3, 3, 3, 3, 3, 3, 3, 3, 3, 3, 3, 3, 3, 3, 3, 3])
_uv = me_cube_034.uv_layers.new(name='UVMap')
_uv.uv.foreach_set('vector', [0.375, 0.0, 0.625, 0.0, 0.625, 0.25, 0.375, 0.25, 0.375, 0.25, 0.625, 0.25, 0.625, 0.5, 0.375, 0.5, 0.375, 0.5, 0.625, 0.5, 0.625, 0.75, 0.375, 0.75, 0.375, 0.75, 0.625, 0.75, 0.625, 1.0, 0.375, 1.0, 0.125, 0.5, 0.375, 0.5, 0.375, 0.75, 0.125, 0.75, 0.625, 0.5, 0.875, 0.5, 0.875, 0.75, 0.625, 0.75, 0.375, 0.0, 0.625, 0.0, 0.625, 0.25, 0.375, 0.25, 0.375, 0.25, 0.625, 0.25, 0.625, 0.5, 0.375, 0.5, 0.375, 0.5, 0.625, 0.5, 0.625, 0.75, 0.375, 0.75, 0.375, 0.75, 0.625, 0.75, 0.625, 1.0, 0.375, 1.0, 0.125, 0.5, 0.375, 0.5, 0.375, 0.75, 0.125, 0.75, 0.625, 0.5, 0.875, 0.5, 0.875, 0.75, 0.625, 0.75, 0.375, 0.0, 0.625, 0.0, 0.625, 0.25, 0.375, 0.25, 0.375, 0.25, 0.625, 0.25, 0.625, 0.5, 0.375, 0.5, 0.375, 0.5, 0.625, 0.5, 0.625, 0.75, 0.375, 0.75, 0.375, 0.75, 0.625, 0.75, 0.625, 1.0, 0.375, 1.0, 0.125, 0.5, 0.375, 0.5, 0.375, 0.75, 0.125, 0.75, 0.625, 0.5, 0.875, 0.5, 0.875, 0.75, 0.625, 0.75, 0.375, 0.0, 0.625, 0.0, 0.625, 0.25, 0.375, 0.25, 0.375, 0.25, 0.625, 0.25, 0.625, 0.5, 0.375, 0.5, 0.375, 0.5, 0.625, 0.5, 0.625, 0.75, 0.375, 0.75, 0.375, 0.75, 0.625, 0.75, 0.625, 1.0, 0.375, 1.0, 0.125, 0.5, 0.375, 0.5, 0.375, 0.75, 0.125, 0.75, 0.625, 0.5, 0.875, 0.5, 0.875, 0.75, 0.625, 0.75, 0.375, 0.0, 0.625, 0.0, 0.625, 0.25, 0.375, 0.25, 0.375, 0.25, 0.625, 0.25, 0.625, 0.5, 0.375, 0.5, 0.375, 0.5, 0.625, 0.5, 0.625, 0.75, 0.375, 0.75, 0.375, 0.75, 0.625, 0.75, 0.625, 1.0, 0.375, 1.0, 0.125, 0.5, 0.375, 0.5, 0.375, 0.75, 0.125, 0.75, 0.625, 0.5, 0.875, 0.5, 0.875, 0.75, 0.625, 0.75, 0.375, 0.0, 0.625, 0.0, 0.625, 0.25, 0.375, 0.25, 0.375, 0.25, 0.625, 0.25, 0.625, 0.5, 0.375, 0.5, 0.375, 0.5, 0.625, 0.5, 0.625, 0.75, 0.375, 0.75, 0.375, 0.75, 0.625, 0.75, 0.625, 1.0, 0.375, 1.0, 0.125, 0.5, 0.375, 0.5, 0.375, 0.75, 0.125, 0.75, 0.625, 0.5, 0.875, 0.5, 0.875, 0.75, 0.625, 0.75, 0.375, 0.0, 0.625, 0.0, 0.625, 0.25, 0.375, 0.25, 0.375, 0.25, 0.625, 0.25, 0.625, 0.5, 0.375, 0.5, 0.375, 0.5, 0.625, 0.5, 0.625, 0.75, 0.375, 0.75, 0.375, 0.75, 0.625, 0.75, 0.625, 1.0, 0.375, 1.0, 0.125, 0.5, 0.375, 0.5, 0.375, 0.75, 0.125, 0.75, 0.625, 0.5, 0.875, 0.5, 0.875, 0.75, 0.625, 0.75, 0.375, 0.0, 0.625, 0.0, 0.625, 0.25, 0.375, 0.25, 0.375, 0.25, 0.625, 0.25, 0.625, 0.5, 0.375, 0.5, 0.375, 0.5, 0.625, 0.5, 0.625, 0.75, 0.375, 0.75, 0.375, 0.75, 0.625, 0.75, 0.625, 1.0, 0.375, 1.0, 0.125, 0.5, 0.375, 0.5, 0.375, 0.75, 0.125, 0.75, 0.625, 0.5, 0.875, 0.5, 0.875, 0.75, 0.625, 0.75, 0.375, 0.0, 0.625, 0.0, 0.625, 0.25, 0.375, 0.25, 0.375, 0.25, 0.625, 0.25, 0.625, 0.5, 0.375, 0.5, 0.375, 0.5, 0.625, 0.5, 0.625, 0.75, 0.375, 0.75, 0.375, 0.75, 0.625, 0.75, 0.625, 1.0, 0.375, 1.0, 0.125, 0.5, 0.375, 0.5, 0.375, 0.75, 0.125, 0.75, 0.625, 0.5, 0.875, 0.5, 0.875, 0.75, 0.625, 0.75, 0.375, 0.0, 0.625, 0.0, 0.625, 0.25, 0.375, 0.25, 0.375, 0.25, 0.625, 0.25, 0.625, 0.5, 0.375, 0.5, 0.375, 0.5, 0.625, 0.5, 0.625, 0.75, 0.375, 0.75, 0.375, 0.75, 0.625, 0.75, 0.625, 1.0, 0.375, 1.0, 0.125, 0.5, 0.375, 0.5, 0.375, 0.75, 0.125, 0.75, 0.625, 0.5, 0.875, 0.5, 0.875, 0.75, 0.625, 0.75, 0.375, 0.0, 0.625, 0.0, 0.625, 0.25, 0.375, 0.25, 0.375, 0.25, 0.625, 0.25, 0.625, 0.5, 0.375, 0.5, 0.375, 0.5, 0.625, 0.5, 0.625, 0.75, 0.375, 0.75, 0.375, 0.75, 0.625, 0.75, 0.625, 1.0, 0.375, 1.0, 0.125, 0.5, 0.375, 0.5, 0.375, 0.75, 0.125, 0.75, 0.625, 0.5, 0.875, 0.5, 0.875, 0.75, 0.625, 0.75, 0.375, 0.0, 0.625, 0.0, 0.625, 0.25, 0.375, 0.25, 0.375, 0.25, 0.625, 0.25, 0.625, 0.5, 0.375, 0.5, 0.375, 0.5, 0.625, 0.5, 0.625, 0.75, 0.375, 0.75, 0.375, 0.75, 0.625, 0.75, 0.625, 1.0, 0.375, 1.0, 0.125, 0.5, 0.375, 0.5, 0.375, 0.75, 0.125, 0.75, 0.625, 0.5, 0.875, 0.5, 0.875, 0.75, 0.625, 0.75, 0.375, 0.0, 0.625, 0.0, 0.625, 0.25, 0.375, 0.25, 0.375, 0.25, 0.625, 0.25, 0.625, 0.5, 0.375, 0.5, 0.375, 0.5, 0.625, 0.5, 0.625, 0.75, 0.375, 0.75, 0.375, 0.75, 0.625, 0.75, 0.625, 1.0, 0.375, 1.0, 0.125, 0.5, 0.375, 0.5, 0.375, 0.75, 0.125, 0.75, 0.625, 0.5, 0.875, 0.5, 0.875, 0.75, 0.625, 0.75, 0.375, 0.0, 0.625, 0.0, 0.625, 0.25, 0.375, 0.25, 0.375, 0.25, 0.625, 0.25, 0.625, 0.5, 0.375, 0.5, 0.375, 0.5, 0.625, 0.5, 0.625, 0.75, 0.375, 0.75, 0.375, 0.75, 0.625, 0.75, 0.625, 1.0, 0.375, 1.0, 0.125, 0.5, 0.375, 0.5, 0.375, 0.75, 0.125, 0.75, 0.625, 0.5, 0.875, 0.5, 0.875, 0.75, 0.625, 0.75, 0.375, 0.0, 0.625, 0.0, 0.625, 0.25, 0.375, 0.25, 0.375, 0.25, 0.625, 0.25, 0.625, 0.5, 0.375, 0.5, 0.375, 0.5, 0.625, 0.5, 0.625, 0.75, 0.375, 0.75, 0.375, 0.75, 0.625, 0.75, 0.625, 1.0, 0.375, 1.0, 0.125, 0.5, 0.375, 0.5, 0.375, 0.75, 0.125, 0.75, 0.625, 0.5, 0.875, 0.5, 0.875, 0.75, 0.625, 0.75, 0.375, 0.0, 0.625, 0.0, 0.625, 0.25, 0.375, 0.25, 0.375, 0.25, 0.625, 0.25, 0.625, 0.5, 0.375, 0.5, 0.375, 0.5, 0.625, 0.5, 0.625, 0.75, 0.375, 0.75, 0.375, 0.75, 0.625, 0.75, 0.625, 1.0, 0.375, 1.0, 0.125, 0.5, 0.375, 0.5, 0.375, 0.75, 0.125, 0.75, 0.625, 0.5, 0.875, 0.5, 0.875, 0.75, 0.625, 0.75, 0.375, 0.0, 0.625, 0.0, 0.625, 0.25, 0.375, 0.25, 0.375, 0.25, 0.625, 0.25, 0.625, 0.5, 0.375, 0.5, 0.375, 0.5, 0.625, 0.5, 0.625, 0.75, 0.375, 0.75, 0.375, 0.75, 0.625, 0.75, 0.625, 1.0, 0.375, 1.0, 0.125, 0.5, 0.375, 0.5, 0.375, 0.75, 0.125, 0.75, 0.625, 0.5, 0.875, 0.5, 0.875, 0.75, 0.625, 0.75, 0.375, 0.0, 0.625, 0.0, 0.625, 0.25, 0.375, 0.25, 0.375, 0.25, 0.625, 0.25, 0.625, 0.5, 0.375, 0.5, 0.375, 0.5, 0.625, 0.5, 0.625, 0.75, 0.375, 0.75, 0.375, 0.75, 0.625, 0.75, 0.625, 1.0, 0.375, 1.0, 0.125, 0.5, 0.375, 0.5, 0.375, 0.75, 0.125, 0.75, 0.625, 0.5, 0.875, 0.5, 0.875, 0.75, 0.625, 0.75, 0.375, 0.0, 0.625, 0.0, 0.625, 0.25, 0.375, 0.25, 0.375, 0.25, 0.625, 0.25, 0.625, 0.5, 0.375, 0.5, 0.375, 0.5, 0.625, 0.5, 0.625, 0.75, 0.375, 0.75, 0.375, 0.75, 0.625, 0.75, 0.625, 1.0, 0.375, 1.0, 0.125, 0.5, 0.375, 0.5, 0.375, 0.75, 0.125, 0.75, 0.625, 0.5, 0.875, 0.5, 0.875, 0.75, 0.625, 0.75, 0.375, 0.0, 0.625, 0.0, 0.625, 0.25, 0.375, 0.25, 0.375, 0.25, 0.625, 0.25, 0.625, 0.5, 0.375, 0.5, 0.375, 0.5, 0.625, 0.5, 0.625, 0.75, 0.375, 0.75, 0.375, 0.75, 0.625, 0.75, 0.625, 1.0, 0.375, 1.0, 0.125, 0.5, 0.375, 0.5, 0.375, 0.75, 0.125, 0.75, 0.625, 0.5, 0.875, 0.5, 0.875, 0.75, 0.625, 0.75, 0.375, 0.0, 0.625, 0.0, 0.625, 0.25, 0.375, 0.25, 0.375, 0.25, 0.625, 0.25, 0.625, 0.5, 0.375, 0.5, 0.375, 0.5, 0.625, 0.5, 0.625, 0.75, 0.375, 0.75, 0.375, 0.75, 0.625, 0.75, 0.625, 1.0, 0.375, 1.0, 0.125, 0.5, 0.375, 0.5, 0.375, 0.75, 0.125, 0.75, 0.625, 0.5, 0.875, 0.5, 0.875, 0.75, 0.625, 0.75, 0.375, 0.0, 0.625, 0.0, 0.625, 0.25, 0.375, 0.25, 0.375, 0.25, 0.625, 0.25, 0.625, 0.5, 0.375, 0.5, 0.375, 0.5, 0.625, 0.5, 0.625, 0.75, 0.375, 0.75, 0.375, 0.75, 0.625, 0.75, 0.625, 1.0, 0.375, 1.0, 0.125, 0.5, 0.375, 0.5, 0.375, 0.75, 0.125, 0.75, 0.625, 0.5, 0.875, 0.5, 0.875, 0.75, 0.625, 0.75, 0.375, 0.0, 0.625, 0.0, 0.625, 0.25, 0.375, 0.25, 0.375, 0.25, 0.625, 0.25, 0.625, 0.5, 0.375, 0.5, 0.375, 0.5, 0.625, 0.5, 0.625, 0.75, 0.375, 0.75, 0.375, 0.75, 0.625, 0.75, 0.625, 1.0, 0.375, 1.0, 0.125, 0.5, 0.375, 0.5, 0.375, 0.75, 0.125, 0.75, 0.625, 0.5, 0.875, 0.5, 0.875, 0.75, 0.625, 0.75, 0.375, 0.0, 0.625, 0.0, 0.625, 0.25, 0.375, 0.25, 0.375, 0.25, 0.625, 0.25, 0.625, 0.5, 0.375, 0.5, 0.375, 0.5, 0.625, 0.5, 0.625, 0.75, 0.375, 0.75, 0.375, 0.75, 0.625, 0.75, 0.625, 1.0, 0.375, 1.0, 0.125, 0.5, 0.375, 0.5, 0.375, 0.75, 0.125, 0.75, 0.625, 0.5, 0.875, 0.5, 0.875, 0.75, 0.625, 0.75, 0.375, 0.0, 0.625, 0.0, 0.625, 0.25, 0.375, 0.25, 0.375, 0.25, 0.625, 0.25, 0.625, 0.5, 0.375, 0.5, 0.375, 0.5, 0.625, 0.5, 0.625, 0.75, 0.375, 0.75, 0.375, 0.75, 0.625, 0.75, 0.625, 1.0, 0.375, 1.0, 0.125, 0.5, 0.375, 0.5, 0.375, 0.75, 0.125, 0.75, 0.625, 0.5, 0.875, 0.5, 0.875, 0.75, 0.625, 0.75, 0.375, 0.0, 0.625, 0.0, 0.625, 0.25, 0.375, 0.25, 0.375, 0.25, 0.625, 0.25, 0.625, 0.5, 0.375, 0.5, 0.375, 0.5, 0.625, 0.5, 0.625, 0.75, 0.375, 0.75, 0.375, 0.75, 0.625, 0.75, 0.625, 1.0, 0.375, 1.0, 0.125, 0.5, 0.375, 0.5, 0.375, 0.75, 0.125, 0.75, 0.625, 0.5, 0.875, 0.5, 0.875, 0.75, 0.625, 0.75, 0.375, 0.0, 0.625, 0.0, 0.625, 0.25, 0.375, 0.25, 0.375, 0.25, 0.625, 0.25, 0.625, 0.5, 0.375, 0.5, 0.375, 0.5, 0.625, 0.5, 0.625, 0.75, 0.375, 0.75, 0.375, 0.75, 0.625, 0.75, 0.625, 1.0, 0.375, 1.0, 0.125, 0.5, 0.375, 0.5, 0.375, 0.75, 0.125, 0.75, 0.625, 0.5, 0.875, 0.5, 0.875, 0.75, 0.625, 0.75, 0.375, 0.0, 0.625, 0.0, 0.625, 0.25, 0.375, 0.25, 0.375, 0.25, 0.625, 0.25, 0.625, 0.5, 0.375, 0.5, 0.375, 0.5, 0.625, 0.5, 0.625, 0.75, 0.375, 0.75, 0.375, 0.75, 0.625, 0.75, 0.625, 1.0, 0.375, 1.0, 0.125, 0.5, 0.375, 0.5, 0.375, 0.75, 0.125, 0.75, 0.625, 0.5, 0.875, 0.5, 0.875, 0.75, 0.625, 0.75, 0.375, 0.0, 0.625, 0.0, 0.625, 0.25, 0.375, 0.25, 0.375, 0.25, 0.625, 0.25, 0.625, 0.5, 0.375, 0.5, 0.375, 0.5, 0.625, 0.5, 0.625, 0.75, 0.375, 0.75, 0.375, 0.75, 0.625, 0.75, 0.625, 1.0, 0.375, 1.0, 0.125, 0.5, 0.375, 0.5, 0.375, 0.75, 0.125, 0.75, 0.625, 0.5, 0.875, 0.5, 0.875, 0.75, 0.625, 0.75, 0.375, 0.0, 0.625, 0.0, 0.625, 0.25, 0.375, 0.25, 0.375, 0.25, 0.625, 0.25, 0.625, 0.5, 0.375, 0.5, 0.375, 0.5, 0.625, 0.5, 0.625, 0.75, 0.375, 0.75, 0.375, 0.75, 0.625, 0.75, 0.625, 1.0, 0.375, 1.0, 0.125, 0.5, 0.375, 0.5, 0.375, 0.75, 0.125, 0.75, 0.625, 0.5, 0.875, 0.5, 0.875, 0.75, 0.625, 0.75, 0.375, 0.0, 0.625, 0.0, 0.625, 0.25, 0.375, 0.25, 0.375, 0.25, 0.625, 0.25, 0.625, 0.5, 0.375, 0.5, 0.375, 0.5, 0.625, 0.5, 0.625, 0.75, 0.375, 0.75, 0.375, 0.75, 0.625, 0.75, 0.625, 1.0, 0.375, 1.0, 0.125, 0.5, 0.375, 0.5, 0.375, 0.75, 0.125, 0.75, 0.625, 0.5, 0.875, 0.5, 0.875, 0.75, 0.625, 0.75, 0.375, 0.0, 0.625, 0.0, 0.625, 0.25, 0.375, 0.25, 0.375, 0.25, 0.625, 0.25, 0.625, 0.5, 0.375, 0.5, 0.375, 0.5, 0.625, 0.5, 0.625, 0.75, 0.375, 0.75, 0.375, 0.75, 0.625, 0.75, 0.625, 1.0, 0.375, 1.0, 0.125, 0.5, 0.375, 0.5, 0.375, 0.75, 0.125, 0.75, 0.625, 0.5, 0.875, 0.5, 0.875, 0.75, 0.625, 0.75, 0.375, 0.0, 0.625, 0.0, 0.625, 0.25, 0.375, 0.25, 0.375, 0.25, 0.625, 0.25, 0.625, 0.5, 0.375, 0.5, 0.375, 0.5, 0.625, 0.5, 0.625, 0.75, 0.375, 0.75, 0.375, 0.75, 0.625, 0.75, 0.625, 1.0, 0.375, 1.0, 0.125, 0.5, 0.375, 0.5, 0.375, 0.75, 0.125, 0.75, 0.625, 0.5, 0.875, 0.5, 0.875, 0.75, 0.625, 0.75, 0.375, 0.0, 0.625, 0.0, 0.625, 0.25, 0.375, 0.25, 0.375, 0.25, 0.625, 0.25, 0.625, 0.5, 0.375, 0.5, 0.375, 0.5, 0.625, 0.5, 0.625, 0.75, 0.375, 0.75, 0.375, 0.75, 0.625, 0.75, 0.625, 1.0, 0.375, 1.0, 0.125, 0.5, 0.375, 0.5, 0.375, 0.75, 0.125, 0.75, 0.625, 0.5, 0.875, 0.5, 0.875, 0.75, 0.625, 0.75, 0.375, 0.0, 0.625, 0.0, 0.625, 0.25, 0.375, 0.25, 0.375, 0.25, 0.625, 0.25, 0.625, 0.5, 0.375, 0.5, 0.375, 0.5, 0.625, 0.5, 0.625, 0.75, 0.375, 0.75, 0.375, 0.75, 0.625, 0.75, 0.625, 1.0, 0.375, 1.0, 0.125, 0.5, 0.375, 0.5, 0.375, 0.75, 0.125, 0.75, 0.625, 0.5, 0.875, 0.5, 0.875, 0.75, 0.625, 0.75, 0.375, 0.0, 0.625, 0.0, 0.625, 0.25, 0.375, 0.25, 0.375, 0.25, 0.625, 0.25, 0.625, 0.5, 0.375, 0.5, 0.375, 0.5, 0.625, 0.5, 0.625, 0.75, 0.375, 0.75, 0.375, 0.75, 0.625, 0.75, 0.625, 1.0, 0.375, 1.0, 0.125, 0.5, 0.375, 0.5, 0.375, 0.75, 0.125, 0.75, 0.625, 0.5, 0.875, 0.5, 0.875, 0.75, 0.625, 0.75, 0.375, 0.0, 0.625, 0.0, 0.625, 0.25, 0.375, 0.25, 0.375, 0.25, 0.625, 0.25, 0.625, 0.5, 0.375, 0.5, 0.375, 0.5, 0.625, 0.5, 0.625, 0.75, 0.375, 0.75, 0.375, 0.75, 0.625, 0.75, 0.625, 1.0, 0.375, 1.0, 0.125, 0.5, 0.375, 0.5, 0.375, 0.75, 0.125, 0.75, 0.625, 0.5, 0.875, 0.5, 0.875, 0.75, 0.625, 0.75, 0.375, 0.0, 0.625, 0.0, 0.625, 0.25, 0.375, 0.25, 0.375, 0.25, 0.625, 0.25, 0.625, 0.5, 0.375, 0.5, 0.375, 0.5, 0.625, 0.5, 0.625, 0.75, 0.375, 0.75, 0.375, 0.75, 0.625, 0.75, 0.625, 1.0, 0.375, 1.0, 0.125, 0.5, 0.375, 0.5, 0.375, 0.75, 0.125, 0.75, 0.625, 0.5, 0.875, 0.5, 0.875, 0.75, 0.625, 0.75, 0.375, 0.0, 0.625, 0.0, 0.625, 0.25, 0.375, 0.25, 0.375, 0.25, 0.625, 0.25, 0.625, 0.5, 0.375, 0.5, 0.375, 0.5, 0.625, 0.5, 0.625, 0.75, 0.375, 0.75, 0.375, 0.75, 0.625, 0.75, 0.625, 1.0, 0.375, 1.0, 0.125, 0.5, 0.375, 0.5, 0.375, 0.75, 0.125, 0.75, 0.625, 0.5, 0.875, 0.5, 0.875, 0.75, 0.625, 0.75, 0.375, 0.0, 0.625, 0.0, 0.625, 0.25, 0.375, 0.25, 0.375, 0.25, 0.625, 0.25, 0.625, 0.5, 0.375, 0.5, 0.375, 0.5, 0.625, 0.5, 0.625, 0.75, 0.375, 0.75, 0.375, 0.75, 0.625, 0.75, 0.625, 1.0, 0.375, 1.0, 0.125, 0.5, 0.375, 0.5, 0.375, 0.75, 0.125, 0.75, 0.625, 0.5, 0.875, 0.5, 0.875, 0.75, 0.625, 0.75, 0.375, 0.0, 0.625, 0.0, 0.625, 0.25, 0.375, 0.25, 0.375, 0.25, 0.625, 0.25, 0.625, 0.5, 0.375, 0.5, 0.375, 0.5, 0.625, 0.5, 0.625, 0.75, 0.375, 0.75, 0.375, 0.75, 0.625, 0.75, 0.625, 1.0, 0.375, 1.0, 0.125, 0.5, 0.375, 0.5, 0.375, 0.75, 0.125, 0.75, 0.625, 0.5, 0.875, 0.5, 0.875, 0.75, 0.625, 0.75, 0.375, 0.0, 0.625, 0.0, 0.625, 0.25, 0.375, 0.25, 0.375, 0.25, 0.625, 0.25, 0.625, 0.5, 0.375, 0.5, 0.375, 0.5, 0.625, 0.5, 0.625, 0.75, 0.375, 0.75, 0.375, 0.75, 0.625, 0.75, 0.625, 1.0, 0.375, 1.0, 0.125, 0.5, 0.375, 0.5, 0.375, 0.75, 0.125, 0.75, 0.625, 0.5, 0.875, 0.5, 0.875, 0.75, 0.625, 0.75, 0.375, 0.0, 0.625, 0.0, 0.625, 0.25, 0.375, 0.25, 0.375, 0.25, 0.625, 0.25, 0.625, 0.5, 0.375, 0.5, 0.375, 0.5, 0.625, 0.5, 0.625, 0.75, 0.375, 0.75, 0.375, 0.75, 0.625, 0.75, 0.625, 1.0, 0.375, 1.0, 0.125, 0.5, 0.375, 0.5, 0.375, 0.75, 0.125, 0.75, 0.625, 0.5, 0.875, 0.5, 0.875, 0.75, 0.625, 0.75, 0.375, 0.0, 0.625, 0.0, 0.625, 0.25, 0.375, 0.25, 0.375, 0.25, 0.625, 0.25, 0.625, 0.5, 0.375, 0.5, 0.375, 0.5, 0.625, 0.5, 0.625, 0.75, 0.375, 0.75, 0.375, 0.75, 0.625, 0.75, 0.625, 1.0, 0.375, 1.0, 0.125, 0.5, 0.375, 0.5, 0.375, 0.75, 0.125, 0.75, 0.625, 0.5, 0.875, 0.5, 0.875, 0.75, 0.625, 0.75, 0.375, 0.0, 0.625, 0.0, 0.625, 0.25, 0.375, 0.25, 0.375, 0.25, 0.625, 0.25, 0.625, 0.5, 0.375, 0.5, 0.375, 0.5, 0.625, 0.5, 0.625, 0.75, 0.375, 0.75, 0.375, 0.75, 0.625, 0.75, 0.625, 1.0, 0.375, 1.0, 0.125, 0.5, 0.375, 0.5, 0.375, 0.75, 0.125, 0.75, 0.625, 0.5, 0.875, 0.5, 0.875, 0.75, 0.625, 0.75, 0.375, 0.0, 0.625, 0.0, 0.625, 0.25, 0.375, 0.25, 0.375, 0.25, 0.625, 0.25, 0.625, 0.5, 0.375, 0.5, 0.375, 0.5, 0.625, 0.5, 0.625, 0.75, 0.375, 0.75, 0.375, 0.75, 0.625, 0.75, 0.625, 1.0, 0.375, 1.0, 0.125, 0.5, 0.375, 0.5, 0.375, 0.75, 0.125, 0.75, 0.625, 0.5, 0.875, 0.5, 0.875, 0.75, 0.625, 0.75, 0.375, 0.0, 0.625, 0.0, 0.625, 0.25, 0.375, 0.25, 0.375, 0.25, 0.625, 0.25, 0.625, 0.5, 0.375, 0.5, 0.375, 0.5, 0.625, 0.5, 0.625, 0.75, 0.375, 0.75, 0.375, 0.75, 0.625, 0.75, 0.625, 1.0, 0.375, 1.0, 0.125, 0.5, 0.375, 0.5, 0.375, 0.75, 0.125, 0.75, 0.625, 0.5, 0.875, 0.5, 0.875, 0.75, 0.625, 0.75, 0.375, 0.0, 0.625, 0.0, 0.625, 0.25, 0.375, 0.25, 0.375, 0.25, 0.625, 0.25, 0.625, 0.5, 0.375, 0.5, 0.375, 0.5, 0.625, 0.5, 0.625, 0.75, 0.375, 0.75, 0.375, 0.75, 0.625, 0.75, 0.625, 1.0, 0.375, 1.0, 0.125, 0.5, 0.375, 0.5, 0.375, 0.75, 0.125, 0.75, 0.625, 0.5, 0.875, 0.5, 0.875, 0.75, 0.625, 0.75, 0.375, 0.0, 0.625, 0.0, 0.625, 0.25, 0.375, 0.25, 0.375, 0.25, 0.625, 0.25, 0.625, 0.5, 0.375, 0.5, 0.375, 0.5, 0.625, 0.5, 0.625, 0.75, 0.375, 0.75, 0.375, 0.75, 0.625, 0.75, 0.625, 1.0, 0.375, 1.0, 0.125, 0.5, 0.375, 0.5, 0.375, 0.75, 0.125, 0.75, 0.625, 0.5, 0.875, 0.5, 0.875, 0.75, 0.625, 0.75, 0.375, 0.0, 0.625, 0.0, 0.625, 0.25, 0.375, 0.25, 0.375, 0.25, 0.625, 0.25, 0.625, 0.5, 0.375, 0.5, 0.375, 0.5, 0.625, 0.5, 0.625, 0.75, 0.375, 0.75, 0.375, 0.75, 0.625, 0.75, 0.625, 1.0, 0.375, 1.0, 0.125, 0.5, 0.375, 0.5, 0.375, 0.75, 0.125, 0.75, 0.625, 0.5, 0.875, 0.5, 0.875, 0.75, 0.625, 0.75, 0.375, 0.0, 0.625, 0.0, 0.625, 0.25, 0.375, 0.25, 0.375, 0.25, 0.625, 0.25, 0.625, 0.5, 0.375, 0.5, 0.375, 0.5, 0.625, 0.5, 0.625, 0.75, 0.375, 0.75, 0.375, 0.75, 0.625, 0.75, 0.625, 1.0, 0.375, 1.0, 0.125, 0.5, 0.375, 0.5, 0.375, 0.75, 0.125, 0.75, 0.625, 0.5, 0.875, 0.5, 0.875, 0.75, 0.625, 0.75, 0.375, 0.0, 0.625, 0.0, 0.625, 0.25, 0.375, 0.25, 0.375, 0.25, 0.625, 0.25, 0.625, 0.5, 0.375, 0.5, 0.375, 0.5, 0.625, 0.5, 0.625, 0.75, 0.375, 0.75, 0.375, 0.75, 0.625, 0.75, 0.625, 1.0, 0.375, 1.0, 0.125, 0.5, 0.375, 0.5, 0.375, 0.75, 0.125, 0.75, 0.625, 0.5, 0.875, 0.5, 0.875, 0.75, 0.625, 0.75, 0.375, 0.0, 0.625, 0.0, 0.625, 0.25, 0.375, 0.25, 0.375, 0.25, 0.625, 0.25, 0.625, 0.5, 0.375, 0.5, 0.375, 0.5, 0.625, 0.5, 0.625, 0.75, 0.375, 0.75, 0.375, 0.75, 0.625, 0.75, 0.625, 1.0, 0.375, 1.0, 0.125, 0.5, 0.375, 0.5, 0.375, 0.75, 0.125, 0.75, 0.625, 0.5, 0.875, 0.5, 0.875, 0.75, 0.625, 0.75, 0.375, 0.0, 0.625, 0.0, 0.625, 0.25, 0.375, 0.25, 0.375, 0.25, 0.625, 0.25, 0.625, 0.5, 0.375, 0.5, 0.375, 0.5, 0.625, 0.5, 0.625, 0.75, 0.375, 0.75, 0.375, 0.75, 0.625, 0.75, 0.625, 1.0, 0.375, 1.0, 0.125, 0.5, 0.375, 0.5, 0.375, 0.75, 0.125, 0.75, 0.625, 0.5, 0.875, 0.5, 0.875, 0.75, 0.625, 0.75, 0.375, 0.0, 0.625, 0.0, 0.625, 0.25, 0.375, 0.25, 0.375, 0.25, 0.625, 0.25, 0.625, 0.5, 0.375, 0.5, 0.375, 0.5, 0.625, 0.5, 0.625, 0.75, 0.375, 0.75, 0.375, 0.75, 0.625, 0.75, 0.625, 1.0, 0.375, 1.0, 0.125, 0.5, 0.375, 0.5, 0.375, 0.75, 0.125, 0.75, 0.625, 0.5, 0.875, 0.5, 0.875, 0.75, 0.625, 0.75, 0.375, 0.0, 0.625, 0.0, 0.625, 0.25, 0.375, 0.25, 0.375, 0.25, 0.625, 0.25, 0.625, 0.5, 0.375, 0.5, 0.375, 0.5, 0.625, 0.5, 0.625, 0.75, 0.375, 0.75, 0.375, 0.75, 0.625, 0.75, 0.625, 1.0, 0.375, 1.0, 0.125, 0.5, 0.375, 0.5, 0.375, 0.75, 0.125, 0.75, 0.625, 0.5, 0.875, 0.5, 0.875, 0.75, 0.625, 0.75, 0.375, 0.0, 0.625, 0.0, 0.625, 0.25, 0.375, 0.25, 0.375, 0.25, 0.625, 0.25, 0.625, 0.5, 0.375, 0.5, 0.375, 0.5, 0.625, 0.5, 0.625, 0.75, 0.375, 0.75, 0.375, 0.75, 0.625, 0.75, 0.625, 1.0, 0.375, 1.0, 0.125, 0.5, 0.375, 0.5, 0.375, 0.75, 0.125, 0.75, 0.625, 0.5, 0.875, 0.5, 0.875, 0.75, 0.625, 0.75, 0.375, 0.0, 0.625, 0.0, 0.625, 0.25, 0.375, 0.25, 0.375, 0.25, 0.625, 0.25, 0.625, 0.5, 0.375, 0.5, 0.375, 0.5, 0.625, 0.5, 0.625, 0.75, 0.375, 0.75, 0.375, 0.75, 0.625, 0.75, 0.625, 1.0, 0.375, 1.0, 0.125, 0.5, 0.375, 0.5, 0.375, 0.75, 0.125, 0.75, 0.625, 0.5, 0.875, 0.5, 0.875, 0.75, 0.625, 0.75, 0.375, 0.0, 0.625, 0.0, 0.625, 0.25, 0.375, 0.25, 0.375, 0.25, 0.625, 0.25, 0.625, 0.5, 0.375, 0.5, 0.375, 0.5, 0.625, 0.5, 0.625, 0.75, 0.375, 0.75, 0.375, 0.75, 0.625, 0.75, 0.625, 1.0, 0.375, 1.0, 0.125, 0.5, 0.375, 0.5, 0.375, 0.75, 0.125, 0.75, 0.625, 0.5, 0.875, 0.5, 0.875, 0.75, 0.625, 0.75, 0.375, 0.0, 0.625, 0.0, 0.625, 0.25, 0.375, 0.25, 0.375, 0.25, 0.625, 0.25, 0.625, 0.5, 0.375, 0.5, 0.375, 0.5, 0.625, 0.5, 0.625, 0.75, 0.375, 0.75, 0.375, 0.75, 0.625, 0.75, 0.625, 1.0, 0.375, 1.0, 0.125, 0.5, 0.375, 0.5, 0.375, 0.75, 0.125, 0.75, 0.625, 0.5, 0.875, 0.5, 0.875, 0.75, 0.625, 0.75, 0.375, 0.0, 0.625, 0.0, 0.625, 0.25, 0.375, 0.25, 0.375, 0.25, 0.625, 0.25, 0.625, 0.5, 0.375, 0.5, 0.375, 0.5, 0.625, 0.5, 0.625, 0.75, 0.375, 0.75, 0.375, 0.75, 0.625, 0.75, 0.625, 1.0, 0.375, 1.0, 0.125, 0.5, 0.375, 0.5, 0.375, 0.75, 0.125, 0.75, 0.625, 0.5, 0.875, 0.5, 0.875, 0.75, 0.625, 0.75, 0.375, 0.0, 0.625, 0.0, 0.625, 0.25, 0.375, 0.25, 0.375, 0.25, 0.625, 0.25, 0.625, 0.5, 0.375, 0.5, 0.375, 0.5, 0.625, 0.5, 0.625, 0.75, 0.375, 0.75, 0.375, 0.75, 0.625, 0.75, 0.625, 1.0, 0.375, 1.0, 0.125, 0.5, 0.375, 0.5, 0.375, 0.75, 0.125, 0.75, 0.625, 0.5, 0.875, 0.5, 0.875, 0.75, 0.625, 0.75, 0.375, 0.0, 0.625, 0.0, 0.625, 0.25, 0.375, 0.25, 0.375, 0.25, 0.625, 0.25, 0.625, 0.5, 0.375, 0.5, 0.375, 0.5, 0.625, 0.5, 0.625, 0.75, 0.375, 0.75, 0.375, 0.75, 0.625, 0.75, 0.625, 1.0, 0.375, 1.0, 0.125, 0.5, 0.375, 0.5, 0.375, 0.75, 0.125, 0.75, 0.625, 0.5, 0.875, 0.5, 0.875, 0.75, 0.625, 0.75, 0.375, 0.0, 0.625, 0.0, 0.625, 0.25, 0.375, 0.25, 0.375, 0.25, 0.625, 0.25, 0.625, 0.5, 0.375, 0.5, 0.375, 0.5, 0.625, 0.5, 0.625, 0.75, 0.375, 0.75, 0.375, 0.75, 0.625, 0.75, 0.625, 1.0, 0.375, 1.0, 0.125, 0.5, 0.375, 0.5, 0.375, 0.75, 0.125, 0.75, 0.625, 0.5, 0.875, 0.5, 0.875, 0.75, 0.625, 0.75, 0.454, 0.829, 0.546, 0.829, 0.546, 0.921, 0.454, 0.921, 0.454, 0.579, 0.546, 0.579, 0.546, 0.671, 0.454, 0.671, 0.204, 0.671, 0.204, 0.75, 0.1584, 0.75, 0.125, 0.671, 0.704, 0.579, 0.796, 0.579, 0.796, 0.671, 0.704, 0.671, 0.454, 0.07898, 0.546, 0.07898, 0.546, 0.171, 0.454, 0.171, 0.454, 0.329, 0.546, 0.329, 0.546, 0.421, 0.454, 0.421, 0.546, 0.671, 0.546, 0.579, 0.546, 0.579, 0.546, 0.671, 0.454, 0.171, 0.546, 0.171, 0.546, 0.171, 0.454, 0.171, 0.704, 0.671, 0.796, 0.671, 0.796, 0.671, 0.704, 0.671, 0.546, 0.579, 0.454, 0.579, 0.454, 0.579, 0.546, 0.579, 0.454, 0.921, 0.546, 0.921, 0.546, 0.921, 0.454, 0.921, 0.454, 0.829, 0.454, 0.921, 0.454, 0.921, 0.454, 0.829, 0.546, 0.421, 0.546, 0.329, 0.546, 0.329, 0.546, 0.421, 0.454, 0.07898, 0.454, 0.171, 0.454, 0.171, 0.454, 0.07898, 0.704, 0.579, 0.704, 0.671, 0.704, 0.671, 0.704, 0.579, 0.546, 0.329, 0.454, 0.329, 0.454, 0.329, 0.546, 0.329, 0.454, 0.579, 0.454, 0.671, 0.454, 0.671, 0.454, 0.579, 0.546, 0.171, 0.546, 0.07898, 0.546, 0.07898, 0.546, 0.171, 0.204, 0.671, 0.296, 0.671, 0.296, 0.671, 0.204, 0.671, 0.796, 0.579, 0.704, 0.579, 0.704, 0.579, 0.796, 0.579, 0.204, 0.579, 0.204, 0.671, 0.204, 0.671, 0.204, 0.579, 0.454, 0.671, 0.546, 0.671, 0.546, 0.671, 0.454, 0.671, 0.454, 0.329, 0.454, 0.421, 0.454, 0.421, 0.454, 0.329, 0.296, 0.671, 0.296, 0.579, 0.296, 0.579, 0.296, 0.671, 0.796, 0.671, 0.796, 0.579, 0.796, 0.579, 0.796, 0.671, 0.546, 0.921, 0.546, 0.829, 0.546, 0.829, 0.546, 0.921, 0.454, 0.421, 0.546, 0.421, 0.546, 0.421, 0.454, 0.421, 0.546, 0.07898, 0.454, 0.07898, 0.454, 0.07898, 0.546, 0.07898, 0.546, 0.829, 0.454, 0.829, 0.454, 0.829, 0.546, 0.829, 0.296, 0.579, 0.204, 0.579, 0.204, 0.579, 0.296, 0.579, 0.204, 0.579, 0.296, 0.579, 0.296, 0.671, 0.204, 0.671, 0.454, 0.921, 0.454, 1.0, 0.4084, 1.0, 0.375, 0.921, 0.454, 0.07898, 0.375, 0.07898, 0.375, 0.03338, 0.454, 0.0, 0.546, 0.921, 0.625, 0.921, 0.625, 0.9666, 0.546, 1.0, 0.796, 0.671, 0.875, 0.671, 0.875, 0.7166, 0.796, 0.75, 0.546, 0.07898, 0.546, 0.0, 0.5916, 0.0, 0.625, 0.07898, 0.204, 0.579, 0.125, 0.579, 0.125, 0.5334, 0.204, 0.5, 0.454, 0.171, 0.454, 0.25, 0.4084, 0.25, 0.375, 0.171, 0.454, 0.329, 0.375, 0.329, 0.375, 0.2834, 0.454, 0.25, 0.796, 0.579, 0.796, 0.5, 0.8416, 0.5, 0.875, 0.579, 0.546, 0.329, 0.546, 0.25, 0.5916, 0.25, 0.625, 0.329, 0.546, 0.171, 0.625, 0.171, 0.625, 0.2166, 0.546, 0.25, 0.296, 0.671, 0.375, 0.671, 0.3861, 0.75, 0.296, 0.75, 0.454, 0.671, 0.454, 0.75, 0.3861, 0.75, 0.375, 0.671, 0.454, 0.829, 0.375, 0.829, 0.3861, 0.75, 0.454, 0.75, 0.704, 0.671, 0.704, 0.75, 0.625, 0.7389, 0.625, 0.671, 0.546, 0.829, 0.546, 0.75, 0.625, 0.7389, 0.625, 0.829, 0.546, 0.671, 0.625, 0.671, 0.625, 0.7389, 0.546, 0.75, 0.296, 0.579, 0.296, 0.5, 0.375, 0.5111, 0.375, 0.579, 0.454, 0.421, 0.454, 0.5, 0.375, 0.5111, 0.375, 0.421, 0.454, 0.579, 0.375, 0.579, 0.375, 0.5111, 0.454, 0.5, 0.704, 0.579, 0.625, 0.579, 0.6139, 0.5, 0.704, 0.5, 0.546, 0.579, 0.546, 0.5, 0.6139, 0.5, 0.625, 0.579, 0.546, 0.421, 0.625, 0.421, 0.6139, 0.5, 0.546, 0.5, 0.204, 0.579, 0.204, 0.671, 0.125, 0.671, 0.125, 0.579, 0.375, 0.171, 0.375, 0.07898, 0.454, 0.07898, 0.454, 0.171, 0.454, 0.921, 0.546, 0.921, 0.546, 1.0, 0.454, 1.0, 0.454, 0.0, 0.546, 0.0, 0.546, 0.07898, 0.454, 0.07898, 0.796, 0.671, 0.796, 0.579, 0.875, 0.579, 0.875, 0.671, 0.625, 0.07898, 0.625, 0.171, 0.546, 0.171, 0.546, 0.07898, 0.546, 0.329, 0.454, 0.329, 0.454, 0.25, 0.546, 0.25, 0.546, 0.25, 0.454, 0.25, 0.454, 0.171, 0.546, 0.171, 0.296, 0.579, 0.204, 0.579, 0.204, 0.5, 0.296, 0.5, 0.375, 0.421, 0.375, 0.329, 0.454, 0.329, 0.454, 0.421, 0.796, 0.579, 0.704, 0.579, 0.704, 0.5, 0.796, 0.5, 0.625, 0.329, 0.625, 0.421, 0.546, 0.421, 0.546, 0.329, 0.546, 0.579, 0.454, 0.579, 0.454, 0.5, 0.546, 0.5, 0.546, 0.5, 0.454, 0.5, 0.454, 0.421, 0.546, 0.421, 0.296, 0.671, 0.296, 0.579, 0.375, 0.579, 0.375, 0.671, 0.375, 0.671, 0.375, 0.579, 0.454, 0.579, 0.454, 0.671, 0.704, 0.579, 0.704, 0.671, 0.625, 0.671, 0.625, 0.579, 0.625, 0.579, 0.625, 0.671, 0.546, 0.671, 0.546, 0.579, 0.546, 0.829, 0.454, 0.829, 0.454, 0.75, 0.546, 0.75, 0.546, 0.75, 0.454, 0.75, 0.454, 0.671, 0.546, 0.671, 0.204, 0.671, 0.296, 0.671, 0.296, 0.75, 0.204, 0.75, 0.375, 0.921, 0.375, 0.829, 0.454, 0.829, 0.454, 0.921, 0.704, 0.671, 0.796, 0.671, 0.796, 0.75, 0.704, 0.75, 0.625, 0.829, 0.625, 0.921, 0.546, 0.921, 0.546, 0.829])
me_cube_034.materials.append(mat_door)
me_cube_034.materials.append(mat_house)
me_cube_034.materials.append(mat_window)
me_cube_034.materials.append(mat_roof)
me_cube_034.use_remesh_fix_poles = True
me_cube_034.use_remesh_preserve_attributes = False
me_cube_034.use_mirror_vertex_groups = False
me_cube_034.update()

# ---- objects
ob_cube_018 = bpy.data.objects.new('Cube.018', me_cube_034)

# ---- transforms, parenting, visibility, modifiers, constraints
ob_cube_018.location = (-0.9857, 3.539, 2.233)
ob_cube_018.lineart.crease_threshold = 0.0

# ---- collection membership
col_collection.objects.link(ob_cube_018)

# ---- scene / render settings (as saved in the file)
scene.frame_start = 1; scene.frame_end = 250; scene.frame_set(1)
scene.render.engine = 'BLENDER_EEVEE_NEXT'
scene.cycles.use_denoising = False
scene.cycles.samples = 128
scene.cycles.sampling_pattern = 'TABULATED_SOBOL'
scene.cycles.use_adaptive_sampling = False
scene.cycles.use_light_tree = False
scene.view_settings.view_transform = 'Filmic'
bpy.context.view_layer.update()

# ---- added for rendering (the .blend has no active camera and no usable light): camera, sun
cam_auto = bpy.data.cameras.new('AutoCamera')
cam_auto.lens = 50.0
cam_auto.sensor_width = 36.0
cam_auto.clip_end = 1000.0
ob_auto_camera = bpy.data.objects.new('AutoCamera', cam_auto)
scene.collection.objects.link(ob_auto_camera)
ob_auto_camera.location = (8.84528, -8.23556, 10.5197)
ob_auto_camera.rotation_euler = (1.09748, -7.21219e-08, 0.694738)
scene.camera = ob_auto_camera
light_auto_sun = bpy.data.lights.new('AutoSun', 'SUN')
light_auto_sun.energy = 3.0
light_auto_sun.angle = 0.0523599
ob_auto_sun = bpy.data.objects.new('AutoSun', light_auto_sun)
scene.collection.objects.link(ob_auto_sun)
ob_auto_sun.rotation_euler = (0.872665, 0.174533, 0.523599)
bpy.context.view_layer.update()
